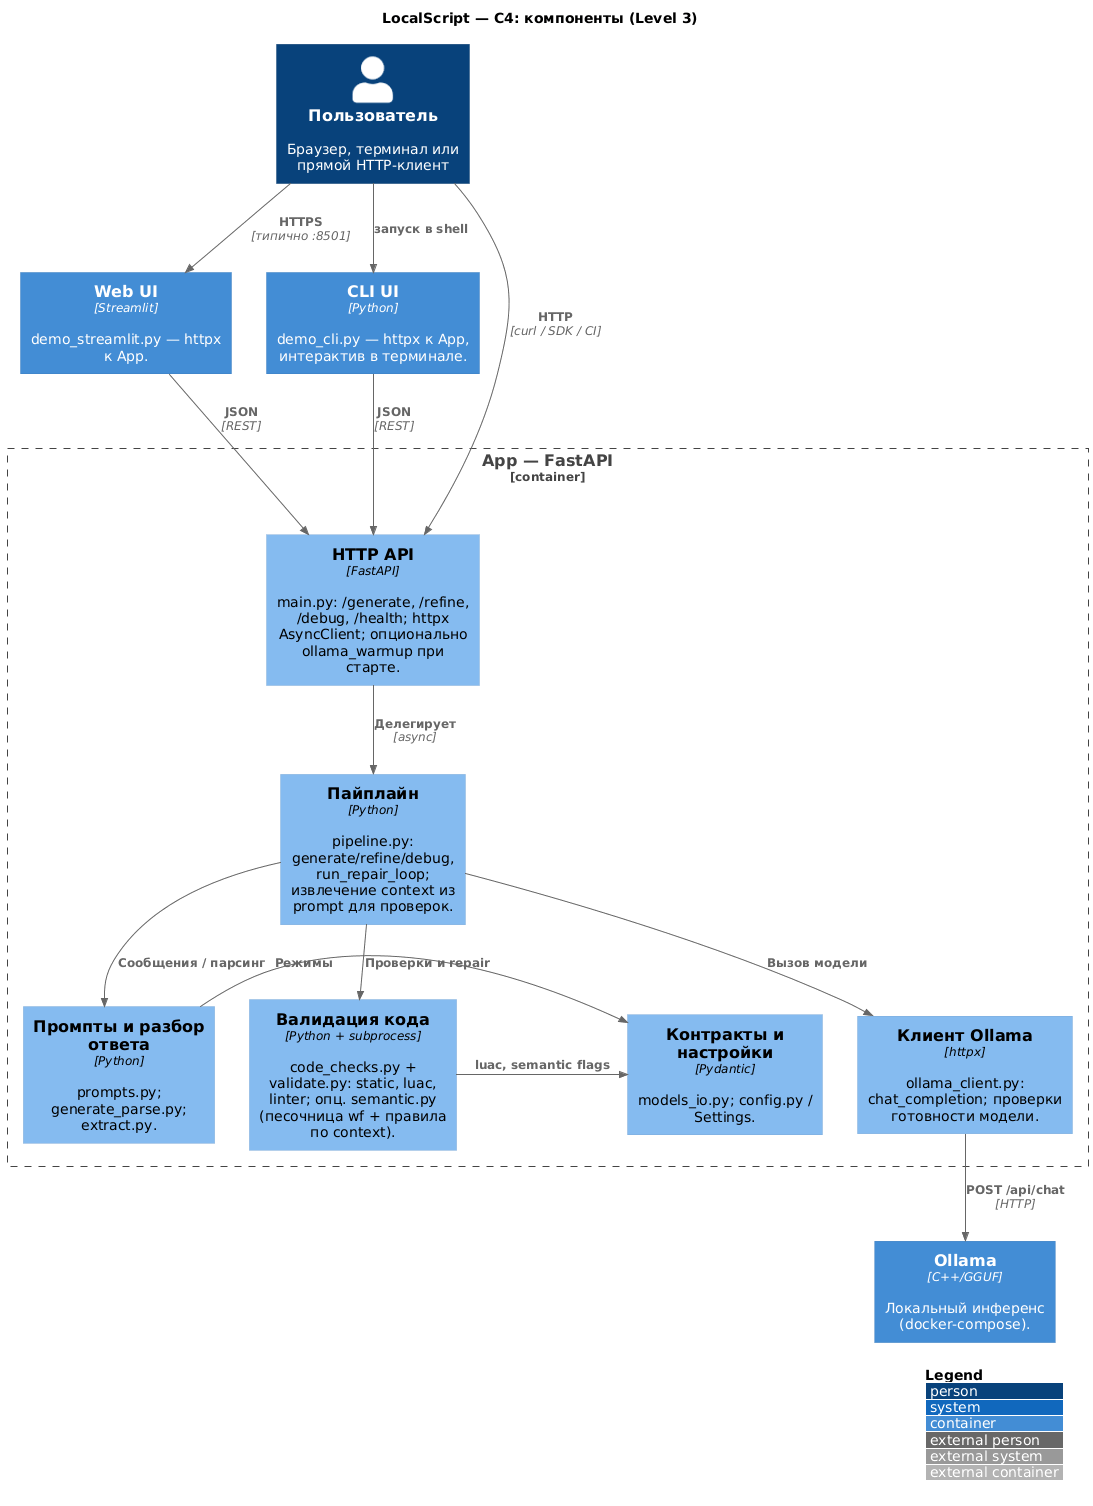

The diagram above was rendered by PlantUML. Its source (embedded in the PNG):
@startuml L3_components
title LocalScript — C4: компоненты (Level 3)

!include ../vendor/C4-PlantUML/C4_Component.puml
!include ../vendor/C4-PlantUML/C4_Container.puml

LAYOUT_WITH_LEGEND()

Person(user, "Пользователь", "Браузер, терминал или прямой HTTP-клиент")

Container(web, "Web UI", "Streamlit", "demo_streamlit.py — httpx к App.")
Container(cli, "CLI UI", "Python", "demo_cli.py — httpx к App, интерактив в терминале.")

Container(ollama, "Ollama", "C++/GGUF", "Локальный инференс (docker-compose).")

Container_Boundary(app, "App — FastAPI") {
    Component(http_api, "HTTP API", "FastAPI", "main.py: /generate, /refine, /debug, /health; httpx AsyncClient; опционально ollama_warmup при старте.")
    Component(orch, "Пайплайн", "Python", "pipeline.py: generate/refine/debug, run_repair_loop; извлечение context из prompt для проверок.")
    Component(llm, "Клиент Ollama", "httpx", "ollama_client.py: chat_completion; проверки готовности модели.")
    Component(nlp, "Промпты и разбор ответа", "Python", "prompts.py; generate_parse.py; extract.py.")
    Component(val, "Валидация кода", "Python + subprocess", "code_checks.py + validate.py: static, luac, linter; опц. semantic.py (песочница wf + правила по context).")
    Component(contracts, "Контракты и настройки", "Pydantic", "models_io.py; config.py / Settings.")
}

Rel(user, web, "HTTPS", "типично :8501")
Rel(user, cli, "запуск в shell", "")
Rel(user, http_api, "HTTP", "curl / SDK / CI")
Rel(web, http_api, "JSON", "REST")
Rel(cli, http_api, "JSON", "REST")
Rel(http_api, orch, "Делегирует", "async")
Rel(orch, nlp, "Сообщения / парсинг", "")
Rel(orch, llm, "Вызов модели", "")
Rel(orch, val, "Проверки и repair", "")
Rel(llm, ollama, "POST /api/chat", "HTTP")
Rel_R(nlp, contracts, "Режимы", "")
Rel_R(val, contracts, "luac, semantic flags", "")

@enduml